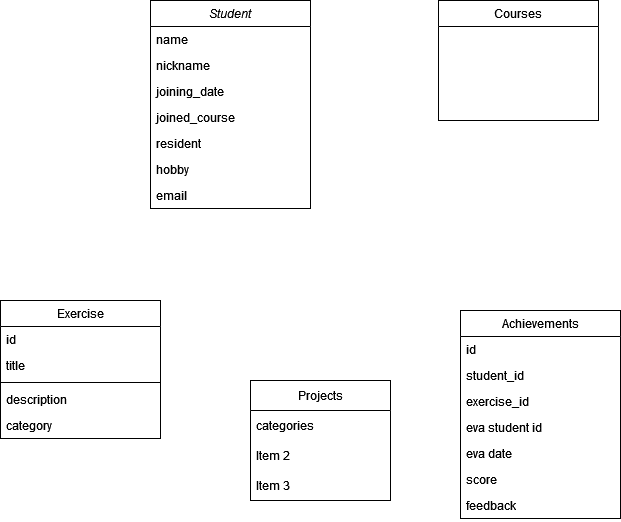

The diagram above was exported from draw.io. Its source (the exported page's mxGraphModel, read from the mxfile embedded in the PNG):
<mxGraphModel dx="1434" dy="754" grid="1" gridSize="10" guides="1" tooltips="1" connect="1" arrows="1" fold="1" page="1" pageScale="1" pageWidth="827" pageHeight="1169" math="0" shadow="0">
  <root>
    <mxCell id="WIyWlLk6GJQsqaUBKTNV-0" />
    <mxCell id="WIyWlLk6GJQsqaUBKTNV-1" parent="WIyWlLk6GJQsqaUBKTNV-0" />
    <object label="Student" id="zkfFHV4jXpPFQw0GAbJ--0">
      <mxCell style="swimlane;fontStyle=2;align=center;verticalAlign=top;childLayout=stackLayout;horizontal=1;startSize=26;horizontalStack=0;resizeParent=1;resizeLast=0;collapsible=1;marginBottom=0;rounded=0;shadow=0;strokeWidth=1;" parent="WIyWlLk6GJQsqaUBKTNV-1" vertex="1">
        <mxGeometry x="220" y="120" width="160" height="208" as="geometry">
          <mxRectangle x="230" y="140" width="160" height="26" as="alternateBounds" />
        </mxGeometry>
      </mxCell>
    </object>
    <mxCell id="zkfFHV4jXpPFQw0GAbJ--1" value="name" style="text;align=left;verticalAlign=top;spacingLeft=4;spacingRight=4;overflow=hidden;rotatable=0;points=[[0,0.5],[1,0.5]];portConstraint=eastwest;" parent="zkfFHV4jXpPFQw0GAbJ--0" vertex="1">
      <mxGeometry y="26" width="160" height="26" as="geometry" />
    </mxCell>
    <mxCell id="zkfFHV4jXpPFQw0GAbJ--2" value="nickname" style="text;align=left;verticalAlign=top;spacingLeft=4;spacingRight=4;overflow=hidden;rotatable=0;points=[[0,0.5],[1,0.5]];portConstraint=eastwest;rounded=0;shadow=0;html=0;" parent="zkfFHV4jXpPFQw0GAbJ--0" vertex="1">
      <mxGeometry y="52" width="160" height="26" as="geometry" />
    </mxCell>
    <mxCell id="zkfFHV4jXpPFQw0GAbJ--3" value="joining_date" style="text;align=left;verticalAlign=top;spacingLeft=4;spacingRight=4;overflow=hidden;rotatable=0;points=[[0,0.5],[1,0.5]];portConstraint=eastwest;rounded=0;shadow=0;html=0;" parent="zkfFHV4jXpPFQw0GAbJ--0" vertex="1">
      <mxGeometry y="78" width="160" height="26" as="geometry" />
    </mxCell>
    <mxCell id="6oUPWc748_RF3Kjq-QYH-1" value="joined_course" style="text;align=left;verticalAlign=top;spacingLeft=4;spacingRight=4;overflow=hidden;rotatable=0;points=[[0,0.5],[1,0.5]];portConstraint=eastwest;rounded=0;shadow=0;html=0;" parent="zkfFHV4jXpPFQw0GAbJ--0" vertex="1">
      <mxGeometry y="104" width="160" height="26" as="geometry" />
    </mxCell>
    <mxCell id="6oUPWc748_RF3Kjq-QYH-3" value="resident" style="text;align=left;verticalAlign=top;spacingLeft=4;spacingRight=4;overflow=hidden;rotatable=0;points=[[0,0.5],[1,0.5]];portConstraint=eastwest;rounded=0;shadow=0;html=0;" parent="zkfFHV4jXpPFQw0GAbJ--0" vertex="1">
      <mxGeometry y="130" width="160" height="26" as="geometry" />
    </mxCell>
    <mxCell id="6oUPWc748_RF3Kjq-QYH-4" value="hobby" style="text;align=left;verticalAlign=top;spacingLeft=4;spacingRight=4;overflow=hidden;rotatable=0;points=[[0,0.5],[1,0.5]];portConstraint=eastwest;rounded=0;shadow=0;html=0;" parent="zkfFHV4jXpPFQw0GAbJ--0" vertex="1">
      <mxGeometry y="156" width="160" height="26" as="geometry" />
    </mxCell>
    <mxCell id="6oUPWc748_RF3Kjq-QYH-5" value="email" style="text;align=left;verticalAlign=top;spacingLeft=4;spacingRight=4;overflow=hidden;rotatable=0;points=[[0,0.5],[1,0.5]];portConstraint=eastwest;rounded=0;shadow=0;html=0;" parent="zkfFHV4jXpPFQw0GAbJ--0" vertex="1">
      <mxGeometry y="182" width="160" height="26" as="geometry" />
    </mxCell>
    <mxCell id="zkfFHV4jXpPFQw0GAbJ--6" value="Exercise" style="swimlane;fontStyle=0;align=center;verticalAlign=top;childLayout=stackLayout;horizontal=1;startSize=26;horizontalStack=0;resizeParent=1;resizeLast=0;collapsible=1;marginBottom=0;rounded=0;shadow=0;strokeWidth=1;" parent="WIyWlLk6GJQsqaUBKTNV-1" vertex="1">
      <mxGeometry x="70" y="420" width="160" height="138" as="geometry">
        <mxRectangle x="130" y="380" width="160" height="26" as="alternateBounds" />
      </mxGeometry>
    </mxCell>
    <mxCell id="zkfFHV4jXpPFQw0GAbJ--7" value="id" style="text;align=left;verticalAlign=top;spacingLeft=4;spacingRight=4;overflow=hidden;rotatable=0;points=[[0,0.5],[1,0.5]];portConstraint=eastwest;" parent="zkfFHV4jXpPFQw0GAbJ--6" vertex="1">
      <mxGeometry y="26" width="160" height="26" as="geometry" />
    </mxCell>
    <mxCell id="zkfFHV4jXpPFQw0GAbJ--8" value="title" style="text;align=left;verticalAlign=top;spacingLeft=4;spacingRight=4;overflow=hidden;rotatable=0;points=[[0,0.5],[1,0.5]];portConstraint=eastwest;rounded=0;shadow=0;html=0;" parent="zkfFHV4jXpPFQw0GAbJ--6" vertex="1">
      <mxGeometry y="52" width="160" height="26" as="geometry" />
    </mxCell>
    <mxCell id="zkfFHV4jXpPFQw0GAbJ--9" value="" style="line;html=1;strokeWidth=1;align=left;verticalAlign=middle;spacingTop=-1;spacingLeft=3;spacingRight=3;rotatable=0;labelPosition=right;points=[];portConstraint=eastwest;" parent="zkfFHV4jXpPFQw0GAbJ--6" vertex="1">
      <mxGeometry y="78" width="160" height="8" as="geometry" />
    </mxCell>
    <mxCell id="zkfFHV4jXpPFQw0GAbJ--11" value="description" style="text;align=left;verticalAlign=top;spacingLeft=4;spacingRight=4;overflow=hidden;rotatable=0;points=[[0,0.5],[1,0.5]];portConstraint=eastwest;" parent="zkfFHV4jXpPFQw0GAbJ--6" vertex="1">
      <mxGeometry y="86" width="160" height="26" as="geometry" />
    </mxCell>
    <mxCell id="6oUPWc748_RF3Kjq-QYH-14" value="category" style="text;align=left;verticalAlign=top;spacingLeft=4;spacingRight=4;overflow=hidden;rotatable=0;points=[[0,0.5],[1,0.5]];portConstraint=eastwest;" parent="zkfFHV4jXpPFQw0GAbJ--6" vertex="1">
      <mxGeometry y="112" width="160" height="26" as="geometry" />
    </mxCell>
    <mxCell id="zkfFHV4jXpPFQw0GAbJ--13" value="Achievements" style="swimlane;fontStyle=0;align=center;verticalAlign=top;childLayout=stackLayout;horizontal=1;startSize=26;horizontalStack=0;resizeParent=1;resizeLast=0;collapsible=1;marginBottom=0;rounded=0;shadow=0;strokeWidth=1;" parent="WIyWlLk6GJQsqaUBKTNV-1" vertex="1">
      <mxGeometry x="530" y="430" width="160" height="208" as="geometry">
        <mxRectangle x="340" y="380" width="170" height="26" as="alternateBounds" />
      </mxGeometry>
    </mxCell>
    <mxCell id="zkfFHV4jXpPFQw0GAbJ--14" value="id" style="text;align=left;verticalAlign=top;spacingLeft=4;spacingRight=4;overflow=hidden;rotatable=0;points=[[0,0.5],[1,0.5]];portConstraint=eastwest;" parent="zkfFHV4jXpPFQw0GAbJ--13" vertex="1">
      <mxGeometry y="26" width="160" height="26" as="geometry" />
    </mxCell>
    <mxCell id="6oUPWc748_RF3Kjq-QYH-15" value="student_id" style="text;align=left;verticalAlign=top;spacingLeft=4;spacingRight=4;overflow=hidden;rotatable=0;points=[[0,0.5],[1,0.5]];portConstraint=eastwest;" parent="zkfFHV4jXpPFQw0GAbJ--13" vertex="1">
      <mxGeometry y="52" width="160" height="26" as="geometry" />
    </mxCell>
    <mxCell id="6oUPWc748_RF3Kjq-QYH-16" value="exercise_id" style="text;align=left;verticalAlign=top;spacingLeft=4;spacingRight=4;overflow=hidden;rotatable=0;points=[[0,0.5],[1,0.5]];portConstraint=eastwest;" parent="zkfFHV4jXpPFQw0GAbJ--13" vertex="1">
      <mxGeometry y="78" width="160" height="26" as="geometry" />
    </mxCell>
    <mxCell id="6oUPWc748_RF3Kjq-QYH-17" value="eva student id" style="text;align=left;verticalAlign=top;spacingLeft=4;spacingRight=4;overflow=hidden;rotatable=0;points=[[0,0.5],[1,0.5]];portConstraint=eastwest;" parent="zkfFHV4jXpPFQw0GAbJ--13" vertex="1">
      <mxGeometry y="104" width="160" height="26" as="geometry" />
    </mxCell>
    <mxCell id="6oUPWc748_RF3Kjq-QYH-18" value="eva date" style="text;align=left;verticalAlign=top;spacingLeft=4;spacingRight=4;overflow=hidden;rotatable=0;points=[[0,0.5],[1,0.5]];portConstraint=eastwest;" parent="zkfFHV4jXpPFQw0GAbJ--13" vertex="1">
      <mxGeometry y="130" width="160" height="26" as="geometry" />
    </mxCell>
    <mxCell id="6oUPWc748_RF3Kjq-QYH-19" value="score" style="text;align=left;verticalAlign=top;spacingLeft=4;spacingRight=4;overflow=hidden;rotatable=0;points=[[0,0.5],[1,0.5]];portConstraint=eastwest;" parent="zkfFHV4jXpPFQw0GAbJ--13" vertex="1">
      <mxGeometry y="156" width="160" height="26" as="geometry" />
    </mxCell>
    <mxCell id="6oUPWc748_RF3Kjq-QYH-20" value="feedback" style="text;align=left;verticalAlign=top;spacingLeft=4;spacingRight=4;overflow=hidden;rotatable=0;points=[[0,0.5],[1,0.5]];portConstraint=eastwest;" parent="zkfFHV4jXpPFQw0GAbJ--13" vertex="1">
      <mxGeometry y="182" width="160" height="26" as="geometry" />
    </mxCell>
    <mxCell id="zkfFHV4jXpPFQw0GAbJ--17" value="Courses" style="swimlane;fontStyle=0;align=center;verticalAlign=top;childLayout=stackLayout;horizontal=1;startSize=26;horizontalStack=0;resizeParent=1;resizeLast=0;collapsible=1;marginBottom=0;rounded=0;shadow=0;strokeWidth=1;" parent="WIyWlLk6GJQsqaUBKTNV-1" vertex="1">
      <mxGeometry x="508" y="120" width="160" height="120" as="geometry">
        <mxRectangle x="550" y="140" width="160" height="26" as="alternateBounds" />
      </mxGeometry>
    </mxCell>
    <mxCell id="6oUPWc748_RF3Kjq-QYH-8" value="Projects" style="swimlane;fontStyle=0;childLayout=stackLayout;horizontal=1;startSize=30;horizontalStack=0;resizeParent=1;resizeParentMax=0;resizeLast=0;collapsible=1;marginBottom=0;whiteSpace=wrap;html=1;" parent="WIyWlLk6GJQsqaUBKTNV-1" vertex="1">
      <mxGeometry x="320" y="500" width="140" height="120" as="geometry" />
    </mxCell>
    <mxCell id="6oUPWc748_RF3Kjq-QYH-9" value="categories" style="text;strokeColor=none;fillColor=none;align=left;verticalAlign=middle;spacingLeft=4;spacingRight=4;overflow=hidden;points=[[0,0.5],[1,0.5]];portConstraint=eastwest;rotatable=0;whiteSpace=wrap;html=1;" parent="6oUPWc748_RF3Kjq-QYH-8" vertex="1">
      <mxGeometry y="30" width="140" height="30" as="geometry" />
    </mxCell>
    <mxCell id="6oUPWc748_RF3Kjq-QYH-10" value="Item 2" style="text;strokeColor=none;fillColor=none;align=left;verticalAlign=middle;spacingLeft=4;spacingRight=4;overflow=hidden;points=[[0,0.5],[1,0.5]];portConstraint=eastwest;rotatable=0;whiteSpace=wrap;html=1;" parent="6oUPWc748_RF3Kjq-QYH-8" vertex="1">
      <mxGeometry y="60" width="140" height="30" as="geometry" />
    </mxCell>
    <mxCell id="6oUPWc748_RF3Kjq-QYH-11" value="Item 3" style="text;strokeColor=none;fillColor=none;align=left;verticalAlign=middle;spacingLeft=4;spacingRight=4;overflow=hidden;points=[[0,0.5],[1,0.5]];portConstraint=eastwest;rotatable=0;whiteSpace=wrap;html=1;" parent="6oUPWc748_RF3Kjq-QYH-8" vertex="1">
      <mxGeometry y="90" width="140" height="30" as="geometry" />
    </mxCell>
  </root>
</mxGraphModel>